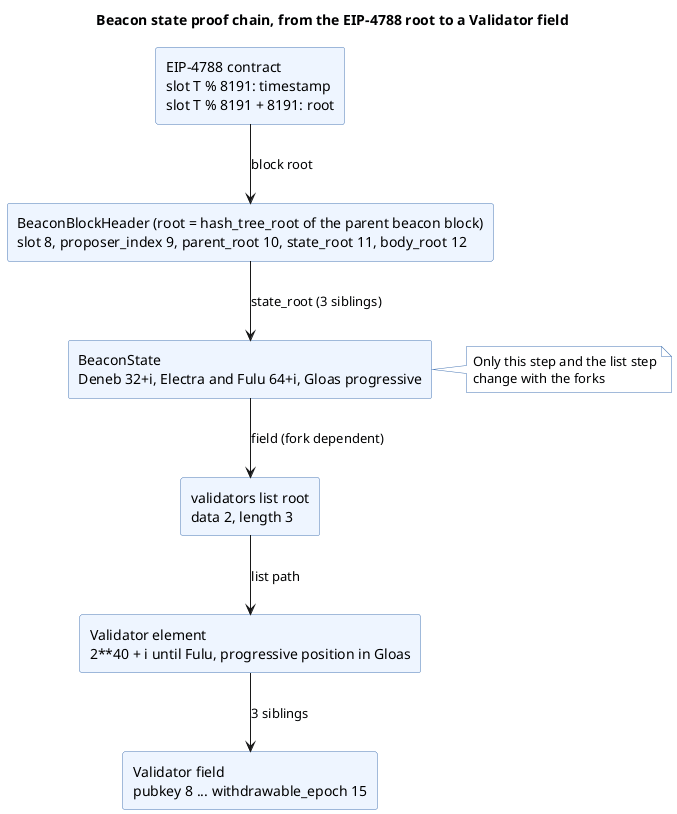

The diagram above was rendered by PlantUML. Its source (embedded in the PNG):
@startuml
title Beacon state proof chain, from the EIP-4788 root to a Validator field
skinparam shadowing false
skinparam componentStyle rectangle
skinparam component { 
  BackgroundColor #EEF5FF
  BorderColor #4A78B5
}
skinparam note {
  BackgroundColor #FFFFFF
  BorderColor #4A78B5
}
component "EIP-4788 contract\nslot T % 8191: timestamp\nslot T % 8191 + 8191: root" as C4788
component "BeaconBlockHeader (root = hash_tree_root of the parent beacon block)\nslot 8, proposer_index 9, parent_root 10, state_root 11, body_root 12" as H
component "BeaconState\nDeneb 32+i, Electra and Fulu 64+i, Gloas progressive" as S
component "validators list root\ndata 2, length 3" as L
component "Validator element\n2**40 + i until Fulu, progressive position in Gloas" as E
component "Validator field\npubkey 8 ... withdrawable_epoch 15" as V
C4788 --> H : block root
H --> S : state_root (3 siblings)
S --> L : field (fork dependent)
L --> E : list path
E --> V : 3 siblings
note right of S
  Only this step and the list step
  change with the forks
end note
@enduml